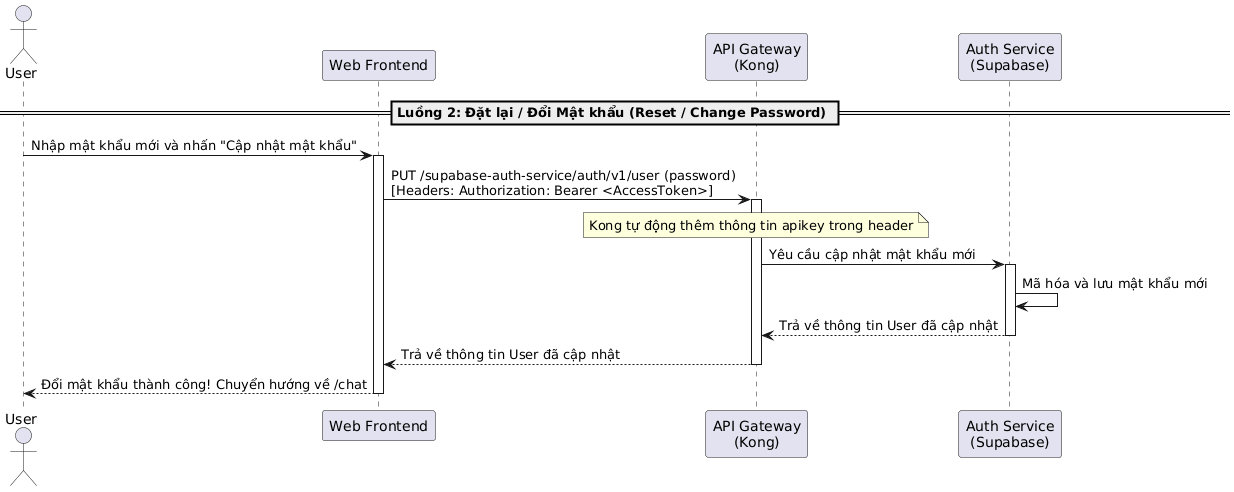

The diagram above was rendered by PlantUML. Its source (embedded in the PNG):
@startuml
actor "User" as User
participant "Web Frontend" as Frontend
participant "API Gateway\n(Kong)" as Kong
participant "Auth Service\n(Supabase)" as AuthService

== Luồng 2: Đặt lại / Đổi Mật khẩu (Reset / Change Password) ==
User -> Frontend: Nhập mật khẩu mới và nhấn "Cập nhật mật khẩu"
activate Frontend

Frontend -> Kong: PUT /supabase-auth-service/auth/v1/user (password) \n[Headers: Authorization: Bearer <AccessToken>]
activate Kong
note over Kong: Kong tự động thêm thông tin apikey trong header

Kong -> AuthService: Yêu cầu cập nhật mật khẩu mới
activate AuthService

AuthService -> AuthService: Mã hóa và lưu mật khẩu mới

AuthService --> Kong: Trả về thông tin User đã cập nhật
deactivate AuthService

Kong --> Frontend: Trả về thông tin User đã cập nhật
deactivate Kong

Frontend --> User: Đổi mật khẩu thành công! Chuyển hướng về /chat
deactivate Frontend
@enduml